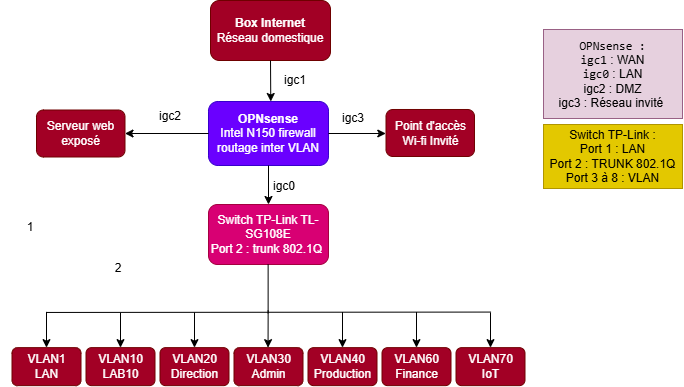

The diagram above was exported from draw.io. Its source (the exported page's mxGraphModel, read from the mxfile embedded in the PNG):
<mxGraphModel dx="645" dy="387" grid="0" gridSize="10" guides="1" tooltips="1" connect="1" arrows="1" fold="1" page="1" pageScale="1" pageWidth="1169" pageHeight="827" math="0" shadow="0">
  <root>
    <mxCell id="0" />
    <mxCell id="1" parent="0" />
    <mxCell id="AX-4Kpqn_ds_3fhkH61Q-1" parent="1" style="rounded=1;whiteSpace=wrap;html=1;roundedPerimeter=1;fillColor=#a20025;fontColor=#ffffff;strokeColor=#6F0000;" value="&lt;div&gt;&lt;b&gt;Box Internet&lt;/b&gt;&lt;/div&gt;&lt;div&gt;Réseau domestique&lt;/div&gt;" vertex="1">
      <mxGeometry height="60" width="120" x="277" y="104" as="geometry" />
    </mxCell>
    <mxCell id="AX-4Kpqn_ds_3fhkH61Q-2" edge="1" parent="1" source="AX-4Kpqn_ds_3fhkH61Q-1" style="endArrow=classic;html=1;rounded=0;defaultLabelBackgroundColor=page;entryX=0.519;entryY=-0.001;entryDx=0;entryDy=0;exitX=0.5;exitY=1;exitDx=0;exitDy=0;" target="AX-4Kpqn_ds_3fhkH61Q-3" value="">
      <mxGeometry height="50" relative="1" width="50" as="geometry">
        <mxPoint x="341.93" y="164" as="sourcePoint" />
        <mxPoint x="341.93" y="198.71" as="targetPoint" />
      </mxGeometry>
    </mxCell>
    <mxCell id="AX-4Kpqn_ds_3fhkH61Q-3" parent="1" style="rounded=1;whiteSpace=wrap;html=1;roundedPerimeter=1;fillColor=#6a00ff;fontColor=#ffffff;strokeColor=#3700CC;" value="&lt;b&gt;OPNsense&lt;/b&gt;&lt;div&gt;Intel N150 firewall&lt;/div&gt;&lt;div&gt;routage inter VLAN&lt;/div&gt;" vertex="1">
      <mxGeometry height="64" width="120" x="275" y="205" as="geometry" />
    </mxCell>
    <mxCell id="UHGtq65iD6fwkPjLWkTx-1" parent="1" style="rounded=1;whiteSpace=wrap;html=1;roundedPerimeter=1;fillColor=#d80073;fontColor=#ffffff;strokeColor=#A50040;" value="Switch TP-Link TL-SG108E&lt;div&gt;Port 2 : trunk 802.1Q&amp;nbsp;&lt;/div&gt;" vertex="1">
      <mxGeometry height="60" width="120" x="275" y="308" as="geometry" />
    </mxCell>
    <mxCell id="UHGtq65iD6fwkPjLWkTx-2" edge="1" parent="1" source="AX-4Kpqn_ds_3fhkH61Q-3" style="endArrow=classic;html=1;rounded=0;defaultLabelBackgroundColor=page;exitX=0.5;exitY=1;exitDx=0;exitDy=0;" target="UHGtq65iD6fwkPjLWkTx-1" value="">
      <mxGeometry height="50" relative="1" width="50" as="geometry">
        <mxPoint x="238" y="267" as="sourcePoint" />
        <mxPoint x="288" y="217" as="targetPoint" />
      </mxGeometry>
    </mxCell>
    <mxCell id="UHGtq65iD6fwkPjLWkTx-3" parent="1" style="text;html=1;whiteSpace=wrap;strokeColor=none;fillColor=none;align=center;verticalAlign=middle;rounded=0;" value="igc1" vertex="1">
      <mxGeometry height="30" width="60" x="332" y="169" as="geometry" />
    </mxCell>
    <mxCell id="UHGtq65iD6fwkPjLWkTx-4" parent="1" style="text;html=1;whiteSpace=wrap;strokeColor=none;fillColor=none;align=center;verticalAlign=middle;rounded=0;" value="igc0" vertex="1">
      <mxGeometry height="30" width="60" x="321" y="275" as="geometry" />
    </mxCell>
    <mxCell id="UHGtq65iD6fwkPjLWkTx-7" parent="1" style="rounded=1;whiteSpace=wrap;html=1;roundedPerimeter=1;fillColor=light-dark(#a20025, #a30085);strokeColor=#6F0000;fontColor=light-dark(#FFFFFF,#EEEEEE);" value="VLAN1&lt;div&gt;LAN&lt;/div&gt;" vertex="1">
      <mxGeometry height="38" width="69" x="78.5" y="451.14" as="geometry" />
    </mxCell>
    <mxCell id="UHGtq65iD6fwkPjLWkTx-8" parent="1" style="rounded=1;whiteSpace=wrap;html=1;roundedPerimeter=1;fillColor=light-dark(#a20025, #a30085);strokeColor=#6F0000;fontColor=light-dark(#FFFFFF,#EEEEEE);" value="VLAN10&lt;div&gt;LAB10&lt;/div&gt;" vertex="1">
      <mxGeometry height="38" width="69" x="152.5" y="451.14" as="geometry" />
    </mxCell>
    <mxCell id="UHGtq65iD6fwkPjLWkTx-9" parent="1" style="rounded=1;whiteSpace=wrap;html=1;roundedPerimeter=1;fillColor=light-dark(#a20025, #a30085);strokeColor=#6F0000;fontColor=light-dark(#FFFFFF,#EEEEEE);" value="VLAN20&lt;div&gt;Direction&lt;/div&gt;" vertex="1">
      <mxGeometry height="38" width="69" x="226.5" y="451.14" as="geometry" />
    </mxCell>
    <mxCell id="UHGtq65iD6fwkPjLWkTx-10" parent="1" style="rounded=1;whiteSpace=wrap;html=1;roundedPerimeter=1;fillColor=light-dark(#a20025, #a30085);strokeColor=#6F0000;fontColor=light-dark(#FFFFFF,#EEEEEE);" value="VLAN30&lt;div&gt;Admin&lt;/div&gt;" vertex="1">
      <mxGeometry height="38" width="69" x="300.5" y="451.14" as="geometry" />
    </mxCell>
    <mxCell id="UHGtq65iD6fwkPjLWkTx-11" parent="1" style="rounded=1;whiteSpace=wrap;html=1;roundedPerimeter=1;fillColor=light-dark(#a20025, #a30085);strokeColor=#6F0000;fontColor=light-dark(#FFFFFF,#EEEEEE);" value="VLAN40&lt;div&gt;Production&lt;/div&gt;" vertex="1">
      <mxGeometry height="38" width="69" x="374.5" y="451.14" as="geometry" />
    </mxCell>
    <mxCell id="UHGtq65iD6fwkPjLWkTx-12" parent="1" style="rounded=1;whiteSpace=wrap;html=1;roundedPerimeter=1;fillColor=light-dark(#a20025, #a30085);strokeColor=#6F0000;fontColor=light-dark(#FFFFFF,#EEEEEE);" value="VLAN60&lt;div&gt;Finance&lt;/div&gt;" vertex="1">
      <mxGeometry height="38" width="69" x="448.5" y="451.14" as="geometry" />
    </mxCell>
    <mxCell id="UHGtq65iD6fwkPjLWkTx-13" parent="1" style="rounded=1;whiteSpace=wrap;html=1;roundedPerimeter=1;fillColor=light-dark(#a20025, #a30085);strokeColor=#6F0000;fontColor=light-dark(#FFFFFF,#EEEEEE);" value="VLAN70&lt;div&gt;IoT&lt;/div&gt;" vertex="1">
      <mxGeometry height="38" width="69" x="522.5" y="451.14" as="geometry" />
    </mxCell>
    <mxCell id="UHGtq65iD6fwkPjLWkTx-15" edge="1" parent="1" source="UHGtq65iD6fwkPjLWkTx-1" style="endArrow=none;html=1;rounded=0;defaultLabelBackgroundColor=page;exitX=0.496;exitY=1.14;exitDx=0;exitDy=0;" value="">
      <mxGeometry height="50" relative="1" width="50" as="geometry">
        <mxPoint x="148.29" y="354" as="sourcePoint" />
        <mxPoint x="334.63" y="416.77" as="targetPoint" />
      </mxGeometry>
    </mxCell>
    <mxCell id="UHGtq65iD6fwkPjLWkTx-16" edge="1" parent="1" style="endArrow=none;html=1;rounded=0;defaultLabelBackgroundColor=page;" value="">
      <mxGeometry height="50" relative="1" width="50" as="geometry">
        <mxPoint x="557.53" y="415.57" as="sourcePoint" />
        <mxPoint x="113.39" y="415.95" as="targetPoint" />
      </mxGeometry>
    </mxCell>
    <mxCell id="UHGtq65iD6fwkPjLWkTx-17" edge="1" parent="1" style="endArrow=classic;html=1;rounded=0;defaultLabelBackgroundColor=page;entryX=0.5;entryY=0;entryDx=0;entryDy=0;" target="UHGtq65iD6fwkPjLWkTx-7" value="">
      <mxGeometry height="50" relative="1" width="50" as="geometry">
        <mxPoint x="113" y="415.4" as="sourcePoint" />
        <mxPoint x="329" y="344.14" as="targetPoint" />
      </mxGeometry>
    </mxCell>
    <mxCell id="UHGtq65iD6fwkPjLWkTx-18" edge="1" parent="1" style="endArrow=classic;html=1;rounded=0;defaultLabelBackgroundColor=page;entryX=0.493;entryY=-0.035;entryDx=0;entryDy=0;" target="UHGtq65iD6fwkPjLWkTx-10" value="">
      <mxGeometry height="50" relative="1" width="50" as="geometry">
        <mxPoint x="334.65" y="414" as="sourcePoint" />
        <mxPoint x="309" y="402.14" as="targetPoint" />
      </mxGeometry>
    </mxCell>
    <mxCell id="UHGtq65iD6fwkPjLWkTx-19" edge="1" parent="1" style="endArrow=classic;html=1;rounded=0;defaultLabelBackgroundColor=page;entryX=0.5;entryY=0;entryDx=0;entryDy=0;" target="UHGtq65iD6fwkPjLWkTx-11" value="">
      <mxGeometry height="50" relative="1" width="50" as="geometry">
        <mxPoint x="409" y="415.56" as="sourcePoint" />
        <mxPoint x="355" y="405.14" as="targetPoint" />
      </mxGeometry>
    </mxCell>
    <mxCell id="UHGtq65iD6fwkPjLWkTx-20" edge="1" parent="1" style="endArrow=classic;html=1;rounded=0;defaultLabelBackgroundColor=page;entryX=0.5;entryY=0;entryDx=0;entryDy=0;" target="UHGtq65iD6fwkPjLWkTx-12" value="">
      <mxGeometry height="50" relative="1" width="50" as="geometry">
        <mxPoint x="483" y="415.53999999999996" as="sourcePoint" />
        <mxPoint x="482.81" y="435.13" as="targetPoint" />
      </mxGeometry>
    </mxCell>
    <mxCell id="UHGtq65iD6fwkPjLWkTx-21" edge="1" parent="1" style="endArrow=classic;html=1;rounded=0;defaultLabelBackgroundColor=page;entryX=0.5;entryY=0;entryDx=0;entryDy=0;" target="UHGtq65iD6fwkPjLWkTx-8" value="">
      <mxGeometry height="50" relative="1" width="50" as="geometry">
        <mxPoint x="187" y="416.28999999999996" as="sourcePoint" />
        <mxPoint x="184" y="327.14" as="targetPoint" />
      </mxGeometry>
    </mxCell>
    <mxCell id="UHGtq65iD6fwkPjLWkTx-22" edge="1" parent="1" style="endArrow=classic;html=1;rounded=0;defaultLabelBackgroundColor=page;entryX=0.5;entryY=0;entryDx=0;entryDy=0;" target="UHGtq65iD6fwkPjLWkTx-9" value="">
      <mxGeometry height="50" relative="1" width="50" as="geometry">
        <mxPoint x="261" y="415.88" as="sourcePoint" />
        <mxPoint x="152" y="347.14" as="targetPoint" />
      </mxGeometry>
    </mxCell>
    <mxCell id="UHGtq65iD6fwkPjLWkTx-23" edge="1" parent="1" style="endArrow=classic;html=1;rounded=0;defaultLabelBackgroundColor=page;entryX=0.5;entryY=0;entryDx=0;entryDy=0;" target="UHGtq65iD6fwkPjLWkTx-13" value="">
      <mxGeometry height="50" relative="1" width="50" as="geometry">
        <mxPoint x="557" y="416.03" as="sourcePoint" />
        <mxPoint x="623" y="385.14" as="targetPoint" />
      </mxGeometry>
    </mxCell>
    <mxCell id="UHGtq65iD6fwkPjLWkTx-24" edge="1" parent="1" source="AX-4Kpqn_ds_3fhkH61Q-3" style="endArrow=classic;html=1;rounded=0;defaultLabelBackgroundColor=page;exitX=1;exitY=0.5;exitDx=0;exitDy=0;" value="">
      <mxGeometry height="50" relative="1" width="50" as="geometry">
        <mxPoint x="427" y="256" as="sourcePoint" />
        <mxPoint x="452.29" y="237" as="targetPoint" />
      </mxGeometry>
    </mxCell>
    <mxCell id="UHGtq65iD6fwkPjLWkTx-25" parent="1" style="rounded=1;whiteSpace=wrap;html=1;roundedPerimeter=1;fillColor=light-dark(#A20025,#B266FF);strokeColor=#6F0000;fontColor=light-dark(#FFFFFF,#EEEEEE);" value="Point d'accès Wi-fi Invité" vertex="1">
      <mxGeometry height="47" width="88.5" x="452.5" y="213" as="geometry" />
    </mxCell>
    <mxCell id="UHGtq65iD6fwkPjLWkTx-26" parent="1" style="text;html=1;whiteSpace=wrap;strokeColor=none;fillColor=none;align=center;verticalAlign=middle;rounded=0;" value="igc3" vertex="1">
      <mxGeometry height="30" width="60" x="390" y="207" as="geometry" />
    </mxCell>
    <mxCell id="UHGtq65iD6fwkPjLWkTx-28" edge="1" parent="1" source="AX-4Kpqn_ds_3fhkH61Q-3" style="endArrow=classic;html=1;rounded=0;defaultLabelBackgroundColor=page;exitX=0;exitY=0.5;exitDx=0;exitDy=0;" target="UHGtq65iD6fwkPjLWkTx-29" value="">
      <mxGeometry height="50" relative="1" width="50" as="geometry">
        <mxPoint x="100" y="345" as="sourcePoint" />
        <mxPoint x="51.71" y="347.29" as="targetPoint" />
      </mxGeometry>
    </mxCell>
    <mxCell id="UHGtq65iD6fwkPjLWkTx-29" parent="1" style="rounded=1;whiteSpace=wrap;html=1;roundedPerimeter=1;fillColor=light-dark(#A20025,#B266FF);strokeColor=#6F0000;fontColor=light-dark(#FFFFFF,#EEEEEE);" value="Serveur web&lt;div&gt;exposé&lt;/div&gt;" vertex="1">
      <mxGeometry height="47" width="88.5" x="103" y="213.5" as="geometry" />
    </mxCell>
    <mxCell id="UHGtq65iD6fwkPjLWkTx-30" parent="1" style="text;html=1;whiteSpace=wrap;strokeColor=none;fillColor=none;align=center;verticalAlign=middle;rounded=0;" value="igc2" vertex="1">
      <mxGeometry height="30" width="60" x="207" y="205" as="geometry" />
    </mxCell>
    <mxCell id="UHGtq65iD6fwkPjLWkTx-31" parent="1" style="text;html=1;whiteSpace=wrap;align=center;verticalAlign=middle;rounded=0;fillColor=light-dark(#E6D0DE,#FF66B3);strokeColor=light-dark(#996185,#FF00FF);gradientColor=none;" value="&lt;code&gt;OPNsense :&lt;br&gt;igc1&lt;/code&gt; : WAN&lt;div&gt;&lt;code&gt;igc0&lt;/code&gt; : LAN&lt;/div&gt;&lt;div&gt;igc2 : DMZ&lt;/div&gt;&lt;div&gt;igc3 : Réseau invité&amp;nbsp;&lt;/div&gt;" vertex="1">
      <mxGeometry height="89" width="139" x="610" y="133" as="geometry" />
    </mxCell>
    <mxCell id="UHGtq65iD6fwkPjLWkTx-32" parent="1" style="text;html=1;whiteSpace=wrap;strokeColor=#B09500;fillColor=light-dark(#E3C800,#FFD966);align=center;verticalAlign=middle;rounded=0;fontColor=light-dark(#000000,#000000);" value="Switch TP-Link :&lt;div&gt;Port 1 : LAN&lt;br&gt;Port 2 : TRUNK 802.1Q&lt;/div&gt;&lt;div&gt;Port 3 à 8 : VLAN&lt;/div&gt;" vertex="1">
      <mxGeometry height="64" width="139" x="610" y="228" as="geometry" />
    </mxCell>
    <mxCell id="UHGtq65iD6fwkPjLWkTx-33" parent="1" style="text;html=1;whiteSpace=wrap;strokeColor=none;fillColor=none;align=center;verticalAlign=middle;rounded=0;" value="1" vertex="1">
      <mxGeometry height="30" width="60" x="67" y="316" as="geometry" />
    </mxCell>
    <mxCell id="UHGtq65iD6fwkPjLWkTx-34" parent="1" style="text;html=1;whiteSpace=wrap;strokeColor=none;fillColor=none;align=center;verticalAlign=middle;rounded=0;" value="2" vertex="1">
      <mxGeometry height="30" width="60" x="155" y="357" as="geometry" />
    </mxCell>
  </root>
</mxGraphModel>